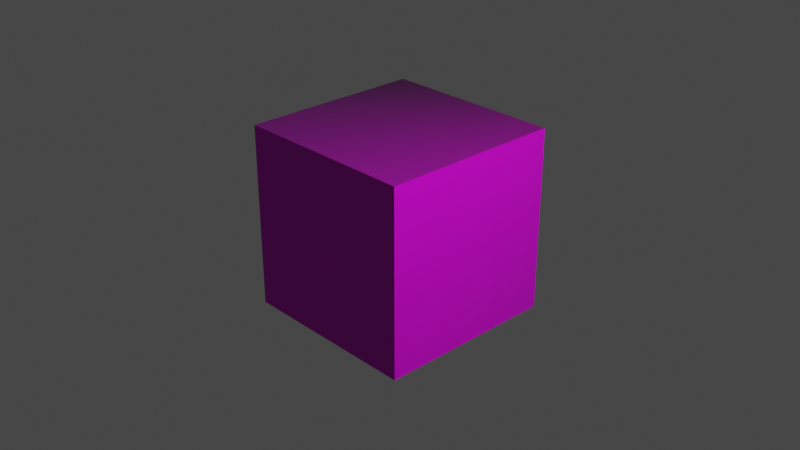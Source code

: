 # Source: materials.blend  (saved by Blender 3.4.6; exported with 4.5.12 LTS)
import bpy
from mathutils import Matrix  # noqa: F401  (used for matrix-valued properties, if any)

bpy.ops.wm.read_factory_settings(use_empty=True)
scene = bpy.context.scene
scene.name = 'Scene'

# ---- collections
col_collection = bpy.data.collections.new('Collection'); scene.collection.children.link(col_collection)

# ---- images (referenced by path relative to the original .blend; pixels are not part of the script)
import os
ASSET_DIR = os.environ.get("B2B_ASSET_DIR", "")  # directory of the original .blend (textures are referenced by path, not embedded)
HERE = os.path.dirname(os.path.abspath(__file__))  # packed textures are extracted next to this script under _unpacked/

def load_image(name, relpath, width, height, colorspace="sRGB"):
    """Load a texture the original file referenced (path relative to the .blend, or extracted next to this script)."""
    p = next((c for c in (os.path.join(HERE, relpath), os.path.join(ASSET_DIR, relpath)) if relpath and os.path.exists(c)), "")
    if p:
        img = bpy.data.images.load(p, check_existing=True)
        img.name = name
    else:  # same state as the original file: an image datablock whose file is absent (Cycles renders it pink)
        img = bpy.data.images.new(name, width, height)
        img.source = "FILE"
        img.filepath = "//" + (relpath or name)
    img.colorspace_settings.name = colorspace
    return img
img_pavement_paintedconcrete3_512_albedo_tif = load_image('Pavement_PaintedConcrete3_512_albedo.tif', 'Pavement_PaintedConcrete3_512_albedo.tif', 1024, 1024, 'sRGB')
img_pavement_paintedconcrete3_512_normal_tif = load_image('Pavement_PaintedConcrete3_512_normal.tif', 'Pavement_PaintedConcrete3_512_normal.tif', 1024, 1024, 'sRGB')
img_pavement_paintedconcrete3_512_roughness_tif = load_image('Pavement_PaintedConcrete3_512_roughness.tif', 'Pavement_PaintedConcrete3_512_roughness.tif', 1024, 1024, 'sRGB')

# ---- materials (node trees are filled in below, after node groups)
mat_pavement_3 = bpy.data.materials.new('Pavement_3')
mat_pavement_3.alpha_threshold = 0.0
mat_pavement_3.use_transparent_shadow = False
mat_pavement_3.roughness = 0.5
mat_pavement_3.line_color = (0.0, 0.0, 0.0, 1.0)

# ---- material node trees
mat_pavement_3.use_nodes = True; mat_pavement_3.node_tree.nodes.clear()
_N = mat_pavement_3.node_tree.nodes; _L = mat_pavement_3.node_tree.links
n0 = _N.new('ShaderNodeOutputMaterial'); n0.name = 'Material Output'; n0.location = (399, 300)
n1 = _N.new('ShaderNodeBsdfPrincipled'); n1.name = 'Principled BSDF'; n1.location = (10, 300)
n1.distribution = 'GGX'
n1.subsurface_method = 'RANDOM_WALK_SKIN'
n1.inputs[3].default_value = 1.45
n1.inputs[27].default_value = (0.0, 0.0, 0.0, 1.0)
n1.inputs[28].default_value = 1.0
n2 = _N.new('ShaderNodeTexImage'); n2.name = 'Image Texture'; n2.location = (-486, 565)
n2.width = 384
n2.image = img_pavement_paintedconcrete3_512_albedo_tif
n3 = _N.new('ShaderNodeNormalMap'); n3.name = 'Normal Map'; n3.location = (-241, -371)
n4 = _N.new('ShaderNodeTexImage'); n4.name = 'Image Texture.001'; n4.location = (-661, -374)
n4.width = 380
n4.image = img_pavement_paintedconcrete3_512_normal_tif
n5 = _N.new('ShaderNodeTexImage'); n5.name = 'Image Texture.002'; n5.location = (-485, 277)
n5.width = 382
n5.image = img_pavement_paintedconcrete3_512_roughness_tif
_L.new(n1.outputs[0], n0.inputs[0])
_L.new(n2.outputs[0], n1.inputs[0])
_L.new(n4.outputs[0], n3.inputs[1])
_L.new(n3.outputs[0], n1.inputs[5])
_L.new(n5.outputs[0], n1.inputs[2])
n0.is_active_output = True

# ---- world
world_world = bpy.data.worlds.new('World'); scene.world = world_world
world_world.use_nodes = True; world_world.node_tree.nodes.clear()
_N = world_world.node_tree.nodes; _L = world_world.node_tree.links
n0 = _N.new('ShaderNodeOutputWorld'); n0.name = 'World Output'; n0.location = (300, 300)
n1 = _N.new('ShaderNodeBackground'); n1.name = 'Background'; n1.location = (10, 300)
n1.inputs[0].default_value = (0.05088, 0.05088, 0.05088, 1.0)
_L.new(n1.outputs[0], n0.inputs[0])
n0.is_active_output = True
world_world.color = (0.05088, 0.05088, 0.05088)
world_world.use_sun_shadow = False
world_world.sun_shadow_jitter_overblur = 0.0

# ---- cameras
cam_camera = bpy.data.cameras.new('Camera')
cam_camera.clip_end = 100.0
cam_camera.ortho_scale = 7.314

# ---- lights
light_light = bpy.data.lights.new('Light', 'POINT')
light_light.transmission_factor = 0.0
light_light.energy = 1000.0
light_light.shadow_soft_size = 0.1
light_light.shadow_maximum_resolution = 0.006
light_light.use_absolute_resolution = True

# ---- meshes
me_cube = bpy.data.meshes.new('Cube')
me_cube.from_pydata([(1.0, 1.0, 1.0), (1.0, 1.0, -1.0), (1.0, -1.0, 1.0), (1.0, -1.0, -1.0), (-1.0, 1.0, 1.0), (-1.0, 1.0, -1.0), (-1.0, -1.0, 1.0), (-1.0, -1.0, -1.0)], [], [(0, 4, 6, 2), (3, 2, 6, 7), (7, 6, 4, 5), (5, 1, 3, 7), (1, 0, 2, 3), (5, 4, 0, 1)])
_uv = me_cube.uv_layers.new(name='UVMap')
_uv.uv.foreach_set('vector', [0.0, 0.0, 1.0, 0.0, 1.0, 1.0, 0.0, 1.0, 0.0, 0.0, 1.0, 0.0, 1.0, 1.0, 2.98e-08, 1.0, 0.0, 0.0, 1.0, 0.0, 1.0, 1.0, 0.0, 1.0, 0.0, 0.0, 1.0, 0.0, 1.0, 1.0, 0.0, 1.0, 0.0, 0.0, 1.0, 0.0, 1.0, 1.0, 0.0, 1.0, 0.0, 0.0, 1.0, 0.0, 1.0, 1.0, 0.0, 1.0])
me_cube.materials.append(mat_pavement_3)
me_cube.use_mirror_vertex_groups = False
me_cube.update()

# ---- objects
ob_cube = bpy.data.objects.new('Cube', me_cube)
ob_light = bpy.data.objects.new('Light', light_light)
ob_camera = bpy.data.objects.new('Camera', cam_camera)

# ---- transforms, parenting, visibility, modifiers, constraints
ob_cube.location = (0.0, 0.0, 0.0)
ob_cube.lock_rotations_4d = False
ob_cube.empty_display_type = 'ARROWS'
ob_cube.lineart.crease_threshold = 0.0
ob_light.location = (4.076, 1.005, 5.904)
ob_light.rotation_euler = (0.6503, 0.05522, 1.866)
ob_light.lock_rotations_4d = False
ob_light.empty_display_type = 'ARROWS'
ob_light.color = (0.0, 0.0, 0.0, 0.0)
ob_light.lineart.crease_threshold = 0.0
ob_camera.location = (7.359, -6.926, 4.958)
ob_camera.rotation_euler = (1.109, 0.0, 0.8149)
ob_camera.lock_rotations_4d = False
ob_camera.empty_display_type = 'ARROWS'
ob_camera.color = (0.0, 0.0, 0.0, 0.0)
ob_camera.display_type = 'WIRE'
ob_camera.lineart.crease_threshold = 0.0

# ---- collection membership
col_collection.objects.link(ob_cube)
col_collection.objects.link(ob_light)
col_collection.objects.link(ob_camera)

# ---- scene / render settings (as saved in the file)
scene.camera = ob_camera
scene.frame_start = 1; scene.frame_end = 250; scene.frame_set(1)
scene.render.engine = 'BLENDER_EEVEE_NEXT'
scene.cycles.sampling_pattern = 'TABULATED_SOBOL'
scene.cycles.use_light_tree = False
scene.view_settings.view_transform = 'Filmic'
bpy.context.view_layer.update()
